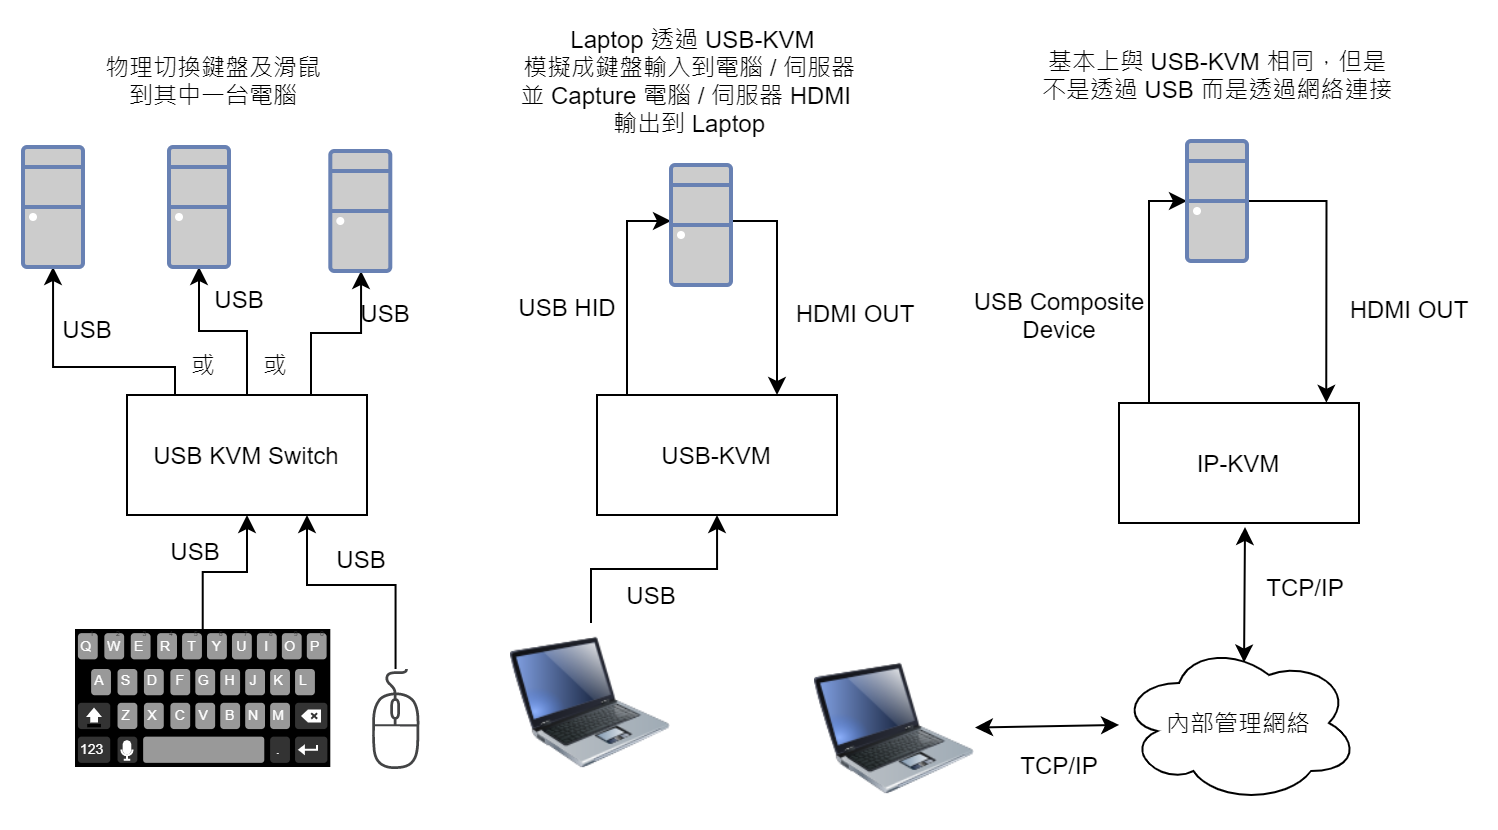

The diagram above was exported from draw.io. Its source (the exported page's mxGraphModel, read from the mxfile embedded in the PNG):
<mxGraphModel dx="760" dy="597" grid="0" gridSize="10" guides="1" tooltips="1" connect="1" arrows="1" fold="1" page="1" pageScale="1" pageWidth="827" pageHeight="1169" math="0" shadow="0">
  <root>
    <mxCell id="0" />
    <mxCell id="1" parent="0" />
    <mxCell id="Url13tlk_kWUu8Hj-APg-12" style="edgeStyle=orthogonalEdgeStyle;rounded=0;orthogonalLoop=1;jettySize=auto;html=1;" edge="1" parent="1" source="Url13tlk_kWUu8Hj-APg-1" target="Url13tlk_kWUu8Hj-APg-9">
      <mxGeometry relative="1" as="geometry">
        <Array as="points">
          <mxPoint x="182" y="447" />
          <mxPoint x="121" y="447" />
        </Array>
      </mxGeometry>
    </mxCell>
    <mxCell id="Url13tlk_kWUu8Hj-APg-13" style="edgeStyle=orthogonalEdgeStyle;rounded=0;orthogonalLoop=1;jettySize=auto;html=1;entryX=0.5;entryY=1;entryDx=0;entryDy=0;entryPerimeter=0;" edge="1" parent="1" source="Url13tlk_kWUu8Hj-APg-1" target="Url13tlk_kWUu8Hj-APg-10">
      <mxGeometry relative="1" as="geometry" />
    </mxCell>
    <mxCell id="Url13tlk_kWUu8Hj-APg-14" style="edgeStyle=orthogonalEdgeStyle;rounded=0;orthogonalLoop=1;jettySize=auto;html=1;" edge="1" parent="1" source="Url13tlk_kWUu8Hj-APg-1" target="Url13tlk_kWUu8Hj-APg-11">
      <mxGeometry relative="1" as="geometry">
        <Array as="points">
          <mxPoint x="250" y="430" />
          <mxPoint x="275" y="430" />
        </Array>
      </mxGeometry>
    </mxCell>
    <mxCell id="Url13tlk_kWUu8Hj-APg-1" value="USB KVM Switch" style="rounded=0;whiteSpace=wrap;html=1;" vertex="1" parent="1">
      <mxGeometry x="158" y="461" width="120" height="60" as="geometry" />
    </mxCell>
    <mxCell id="Url13tlk_kWUu8Hj-APg-4" style="edgeStyle=orthogonalEdgeStyle;rounded=0;orthogonalLoop=1;jettySize=auto;html=1;" edge="1" parent="1" source="Url13tlk_kWUu8Hj-APg-2" target="Url13tlk_kWUu8Hj-APg-1">
      <mxGeometry relative="1" as="geometry" />
    </mxCell>
    <mxCell id="Url13tlk_kWUu8Hj-APg-2" value="" style="verticalLabelPosition=bottom;verticalAlign=top;html=1;shadow=0;dashed=0;strokeWidth=1;shape=mxgraph.android.keyboard;sketch=0;" vertex="1" parent="1">
      <mxGeometry x="132" y="578" width="127.65" height="69" as="geometry" />
    </mxCell>
    <mxCell id="Url13tlk_kWUu8Hj-APg-5" style="edgeStyle=orthogonalEdgeStyle;rounded=0;orthogonalLoop=1;jettySize=auto;html=1;entryX=0.75;entryY=1;entryDx=0;entryDy=0;" edge="1" parent="1" source="Url13tlk_kWUu8Hj-APg-3" target="Url13tlk_kWUu8Hj-APg-1">
      <mxGeometry relative="1" as="geometry">
        <Array as="points">
          <mxPoint x="292" y="556" />
          <mxPoint x="248" y="556" />
        </Array>
      </mxGeometry>
    </mxCell>
    <mxCell id="Url13tlk_kWUu8Hj-APg-3" value="" style="sketch=0;pointerEvents=1;shadow=0;dashed=0;html=1;strokeColor=none;fillColor=#434445;aspect=fixed;labelPosition=center;verticalLabelPosition=bottom;verticalAlign=top;align=center;outlineConnect=0;shape=mxgraph.vvd.mouse;" vertex="1" parent="1">
      <mxGeometry x="280" y="598" width="24.5" height="50" as="geometry" />
    </mxCell>
    <mxCell id="Url13tlk_kWUu8Hj-APg-9" value="" style="fontColor=#0066CC;verticalAlign=top;verticalLabelPosition=bottom;labelPosition=center;align=center;html=1;outlineConnect=0;fillColor=#CCCCCC;strokeColor=#6881B3;gradientColor=none;gradientDirection=north;strokeWidth=2;shape=mxgraph.networks.desktop_pc;" vertex="1" parent="1">
      <mxGeometry x="106" y="337" width="30" height="60" as="geometry" />
    </mxCell>
    <mxCell id="Url13tlk_kWUu8Hj-APg-10" value="" style="fontColor=#0066CC;verticalAlign=top;verticalLabelPosition=bottom;labelPosition=center;align=center;html=1;outlineConnect=0;fillColor=#CCCCCC;strokeColor=#6881B3;gradientColor=none;gradientDirection=north;strokeWidth=2;shape=mxgraph.networks.desktop_pc;" vertex="1" parent="1">
      <mxGeometry x="179" y="337" width="30" height="60" as="geometry" />
    </mxCell>
    <mxCell id="Url13tlk_kWUu8Hj-APg-11" value="" style="fontColor=#0066CC;verticalAlign=top;verticalLabelPosition=bottom;labelPosition=center;align=center;html=1;outlineConnect=0;fillColor=#CCCCCC;strokeColor=#6881B3;gradientColor=none;gradientDirection=north;strokeWidth=2;shape=mxgraph.networks.desktop_pc;" vertex="1" parent="1">
      <mxGeometry x="259.65" y="339" width="30" height="60" as="geometry" />
    </mxCell>
    <mxCell id="Url13tlk_kWUu8Hj-APg-15" value="物理切換鍵盤及滑鼠&lt;br&gt;到其中一台電腦" style="text;html=1;align=center;verticalAlign=middle;resizable=0;points=[];autosize=1;strokeColor=none;fillColor=none;" vertex="1" parent="1">
      <mxGeometry x="142" y="288" width="118" height="32" as="geometry" />
    </mxCell>
    <mxCell id="Url13tlk_kWUu8Hj-APg-24" style="edgeStyle=orthogonalEdgeStyle;rounded=0;orthogonalLoop=1;jettySize=auto;html=1;" edge="1" parent="1" source="Url13tlk_kWUu8Hj-APg-16" target="Url13tlk_kWUu8Hj-APg-23">
      <mxGeometry relative="1" as="geometry">
        <Array as="points">
          <mxPoint x="408" y="374" />
        </Array>
      </mxGeometry>
    </mxCell>
    <mxCell id="Url13tlk_kWUu8Hj-APg-16" value="USB-KVM" style="rounded=0;whiteSpace=wrap;html=1;" vertex="1" parent="1">
      <mxGeometry x="393" y="461" width="120" height="60" as="geometry" />
    </mxCell>
    <mxCell id="Url13tlk_kWUu8Hj-APg-18" style="edgeStyle=orthogonalEdgeStyle;rounded=0;orthogonalLoop=1;jettySize=auto;html=1;" edge="1" parent="1" source="Url13tlk_kWUu8Hj-APg-17" target="Url13tlk_kWUu8Hj-APg-16">
      <mxGeometry relative="1" as="geometry" />
    </mxCell>
    <mxCell id="Url13tlk_kWUu8Hj-APg-17" value="" style="image;html=1;image=img/lib/clip_art/computers/Laptop_128x128.png" vertex="1" parent="1">
      <mxGeometry x="350" y="575" width="80" height="80" as="geometry" />
    </mxCell>
    <mxCell id="Url13tlk_kWUu8Hj-APg-19" value="USB" style="text;html=1;align=center;verticalAlign=middle;resizable=0;points=[];autosize=1;strokeColor=none;fillColor=none;" vertex="1" parent="1">
      <mxGeometry x="257.15" y="534" width="35" height="18" as="geometry" />
    </mxCell>
    <mxCell id="Url13tlk_kWUu8Hj-APg-21" value="USB" style="text;html=1;align=center;verticalAlign=middle;resizable=0;points=[];autosize=1;strokeColor=none;fillColor=none;" vertex="1" parent="1">
      <mxGeometry x="173.99999999999997" y="530" width="35" height="18" as="geometry" />
    </mxCell>
    <mxCell id="Url13tlk_kWUu8Hj-APg-22" value="USB" style="text;html=1;align=center;verticalAlign=middle;resizable=0;points=[];autosize=1;strokeColor=none;fillColor=none;" vertex="1" parent="1">
      <mxGeometry x="402" y="552" width="35" height="18" as="geometry" />
    </mxCell>
    <mxCell id="Url13tlk_kWUu8Hj-APg-28" style="edgeStyle=orthogonalEdgeStyle;rounded=0;orthogonalLoop=1;jettySize=auto;html=1;entryX=0.75;entryY=0;entryDx=0;entryDy=0;" edge="1" parent="1" source="Url13tlk_kWUu8Hj-APg-23" target="Url13tlk_kWUu8Hj-APg-16">
      <mxGeometry relative="1" as="geometry">
        <Array as="points">
          <mxPoint x="483" y="374" />
        </Array>
      </mxGeometry>
    </mxCell>
    <mxCell id="Url13tlk_kWUu8Hj-APg-23" value="" style="fontColor=#0066CC;verticalAlign=top;verticalLabelPosition=bottom;labelPosition=center;align=center;html=1;outlineConnect=0;fillColor=#CCCCCC;strokeColor=#6881B3;gradientColor=none;gradientDirection=north;strokeWidth=2;shape=mxgraph.networks.desktop_pc;" vertex="1" parent="1">
      <mxGeometry x="430" y="346" width="30" height="60" as="geometry" />
    </mxCell>
    <mxCell id="Url13tlk_kWUu8Hj-APg-25" value="USB" style="text;html=1;align=center;verticalAlign=middle;resizable=0;points=[];autosize=1;strokeColor=none;fillColor=none;" vertex="1" parent="1">
      <mxGeometry x="269.5" y="411" width="35" height="18" as="geometry" />
    </mxCell>
    <mxCell id="Url13tlk_kWUu8Hj-APg-26" value="USB" style="text;html=1;align=center;verticalAlign=middle;resizable=0;points=[];autosize=1;strokeColor=none;fillColor=none;" vertex="1" parent="1">
      <mxGeometry x="197" y="404" width="35" height="18" as="geometry" />
    </mxCell>
    <mxCell id="Url13tlk_kWUu8Hj-APg-27" value="USB" style="text;html=1;align=center;verticalAlign=middle;resizable=0;points=[];autosize=1;strokeColor=none;fillColor=none;" vertex="1" parent="1">
      <mxGeometry x="120" y="419" width="35" height="18" as="geometry" />
    </mxCell>
    <mxCell id="Url13tlk_kWUu8Hj-APg-29" value="USB HID" style="text;html=1;align=center;verticalAlign=middle;resizable=0;points=[];autosize=1;strokeColor=none;fillColor=none;" vertex="1" parent="1">
      <mxGeometry x="348" y="408" width="59" height="18" as="geometry" />
    </mxCell>
    <mxCell id="Url13tlk_kWUu8Hj-APg-30" value="HDMI OUT" style="text;html=1;align=center;verticalAlign=middle;resizable=0;points=[];autosize=1;strokeColor=none;fillColor=none;" vertex="1" parent="1">
      <mxGeometry x="487" y="411" width="69" height="18" as="geometry" />
    </mxCell>
    <mxCell id="Url13tlk_kWUu8Hj-APg-31" value="&amp;nbsp;Laptop 透過 USB-KVM&lt;br&gt;模擬成鍵盤輸入到電腦 / 伺服器&lt;br&gt;並 Capture 電腦 / 伺服器 HDMI &lt;br&gt;輸出到 Laptop" style="text;html=1;align=center;verticalAlign=middle;resizable=0;points=[];autosize=1;strokeColor=none;fillColor=none;" vertex="1" parent="1">
      <mxGeometry x="351" y="274" width="176" height="60" as="geometry" />
    </mxCell>
    <mxCell id="Url13tlk_kWUu8Hj-APg-32" value="或" style="text;html=1;align=center;verticalAlign=middle;resizable=0;points=[];autosize=1;strokeColor=none;fillColor=none;" vertex="1" parent="1">
      <mxGeometry x="184.82" y="437" width="22" height="18" as="geometry" />
    </mxCell>
    <mxCell id="Url13tlk_kWUu8Hj-APg-33" value="或" style="text;html=1;align=center;verticalAlign=middle;resizable=0;points=[];autosize=1;strokeColor=none;fillColor=none;" vertex="1" parent="1">
      <mxGeometry x="221" y="437" width="22" height="18" as="geometry" />
    </mxCell>
    <mxCell id="Url13tlk_kWUu8Hj-APg-36" style="edgeStyle=orthogonalEdgeStyle;rounded=0;orthogonalLoop=1;jettySize=auto;html=1;entryX=0;entryY=0.5;entryDx=0;entryDy=0;entryPerimeter=0;" edge="1" parent="1" source="Url13tlk_kWUu8Hj-APg-34" target="Url13tlk_kWUu8Hj-APg-35">
      <mxGeometry relative="1" as="geometry">
        <Array as="points">
          <mxPoint x="669" y="364" />
        </Array>
      </mxGeometry>
    </mxCell>
    <mxCell id="Url13tlk_kWUu8Hj-APg-34" value="IP-KVM" style="rounded=0;whiteSpace=wrap;html=1;" vertex="1" parent="1">
      <mxGeometry x="654" y="465" width="120" height="60" as="geometry" />
    </mxCell>
    <mxCell id="Url13tlk_kWUu8Hj-APg-37" style="edgeStyle=orthogonalEdgeStyle;rounded=0;orthogonalLoop=1;jettySize=auto;html=1;entryX=0.864;entryY=-0.002;entryDx=0;entryDy=0;entryPerimeter=0;" edge="1" parent="1" source="Url13tlk_kWUu8Hj-APg-35" target="Url13tlk_kWUu8Hj-APg-34">
      <mxGeometry relative="1" as="geometry">
        <Array as="points">
          <mxPoint x="758" y="364" />
        </Array>
      </mxGeometry>
    </mxCell>
    <mxCell id="Url13tlk_kWUu8Hj-APg-35" value="" style="fontColor=#0066CC;verticalAlign=top;verticalLabelPosition=bottom;labelPosition=center;align=center;html=1;outlineConnect=0;fillColor=#CCCCCC;strokeColor=#6881B3;gradientColor=none;gradientDirection=north;strokeWidth=2;shape=mxgraph.networks.desktop_pc;" vertex="1" parent="1">
      <mxGeometry x="688" y="334" width="30" height="60" as="geometry" />
    </mxCell>
    <mxCell id="Url13tlk_kWUu8Hj-APg-38" value="HDMI OUT" style="text;html=1;align=center;verticalAlign=middle;resizable=0;points=[];autosize=1;strokeColor=none;fillColor=none;" vertex="1" parent="1">
      <mxGeometry x="764" y="409" width="69" height="18" as="geometry" />
    </mxCell>
    <mxCell id="Url13tlk_kWUu8Hj-APg-39" value="USB Composite&lt;br&gt;Device" style="text;html=1;align=center;verticalAlign=middle;resizable=0;points=[];autosize=1;strokeColor=none;fillColor=none;" vertex="1" parent="1">
      <mxGeometry x="576" y="405" width="95" height="32" as="geometry" />
    </mxCell>
    <mxCell id="Url13tlk_kWUu8Hj-APg-40" value="內部管理網絡" style="ellipse;shape=cloud;whiteSpace=wrap;html=1;" vertex="1" parent="1">
      <mxGeometry x="654" y="585" width="120" height="80" as="geometry" />
    </mxCell>
    <mxCell id="Url13tlk_kWUu8Hj-APg-41" value="" style="endArrow=classic;startArrow=classic;html=1;rounded=0;exitX=0.521;exitY=0.122;exitDx=0;exitDy=0;exitPerimeter=0;" edge="1" parent="1" source="Url13tlk_kWUu8Hj-APg-40">
      <mxGeometry width="50" height="50" relative="1" as="geometry">
        <mxPoint x="696" y="601" as="sourcePoint" />
        <mxPoint x="717" y="527" as="targetPoint" />
      </mxGeometry>
    </mxCell>
    <mxCell id="Url13tlk_kWUu8Hj-APg-42" value="TCP/IP" style="text;html=1;align=center;verticalAlign=middle;resizable=0;points=[];autosize=1;strokeColor=none;fillColor=none;" vertex="1" parent="1">
      <mxGeometry x="722" y="548" width="49" height="18" as="geometry" />
    </mxCell>
    <mxCell id="Url13tlk_kWUu8Hj-APg-43" value="" style="image;html=1;image=img/lib/clip_art/computers/Laptop_128x128.png" vertex="1" parent="1">
      <mxGeometry x="502" y="588" width="80" height="80" as="geometry" />
    </mxCell>
    <mxCell id="Url13tlk_kWUu8Hj-APg-44" value="" style="endArrow=classic;startArrow=classic;html=1;rounded=0;" edge="1" parent="1" source="Url13tlk_kWUu8Hj-APg-43" target="Url13tlk_kWUu8Hj-APg-40">
      <mxGeometry width="50" height="50" relative="1" as="geometry">
        <mxPoint x="596" y="656" as="sourcePoint" />
        <mxPoint x="646" y="606" as="targetPoint" />
      </mxGeometry>
    </mxCell>
    <mxCell id="Url13tlk_kWUu8Hj-APg-45" value="TCP/IP" style="text;html=1;align=center;verticalAlign=middle;resizable=0;points=[];autosize=1;strokeColor=none;fillColor=none;" vertex="1" parent="1">
      <mxGeometry x="599" y="637" width="49" height="18" as="geometry" />
    </mxCell>
    <mxCell id="Url13tlk_kWUu8Hj-APg-48" value="基本上與 USB-KVM 相同，但是&lt;br&gt;不是透過 USB 而是透過網絡連接" style="text;html=1;align=center;verticalAlign=middle;resizable=0;points=[];autosize=1;strokeColor=none;fillColor=none;" vertex="1" parent="1">
      <mxGeometry x="610.5" y="285" width="185" height="32" as="geometry" />
    </mxCell>
  </root>
</mxGraphModel>